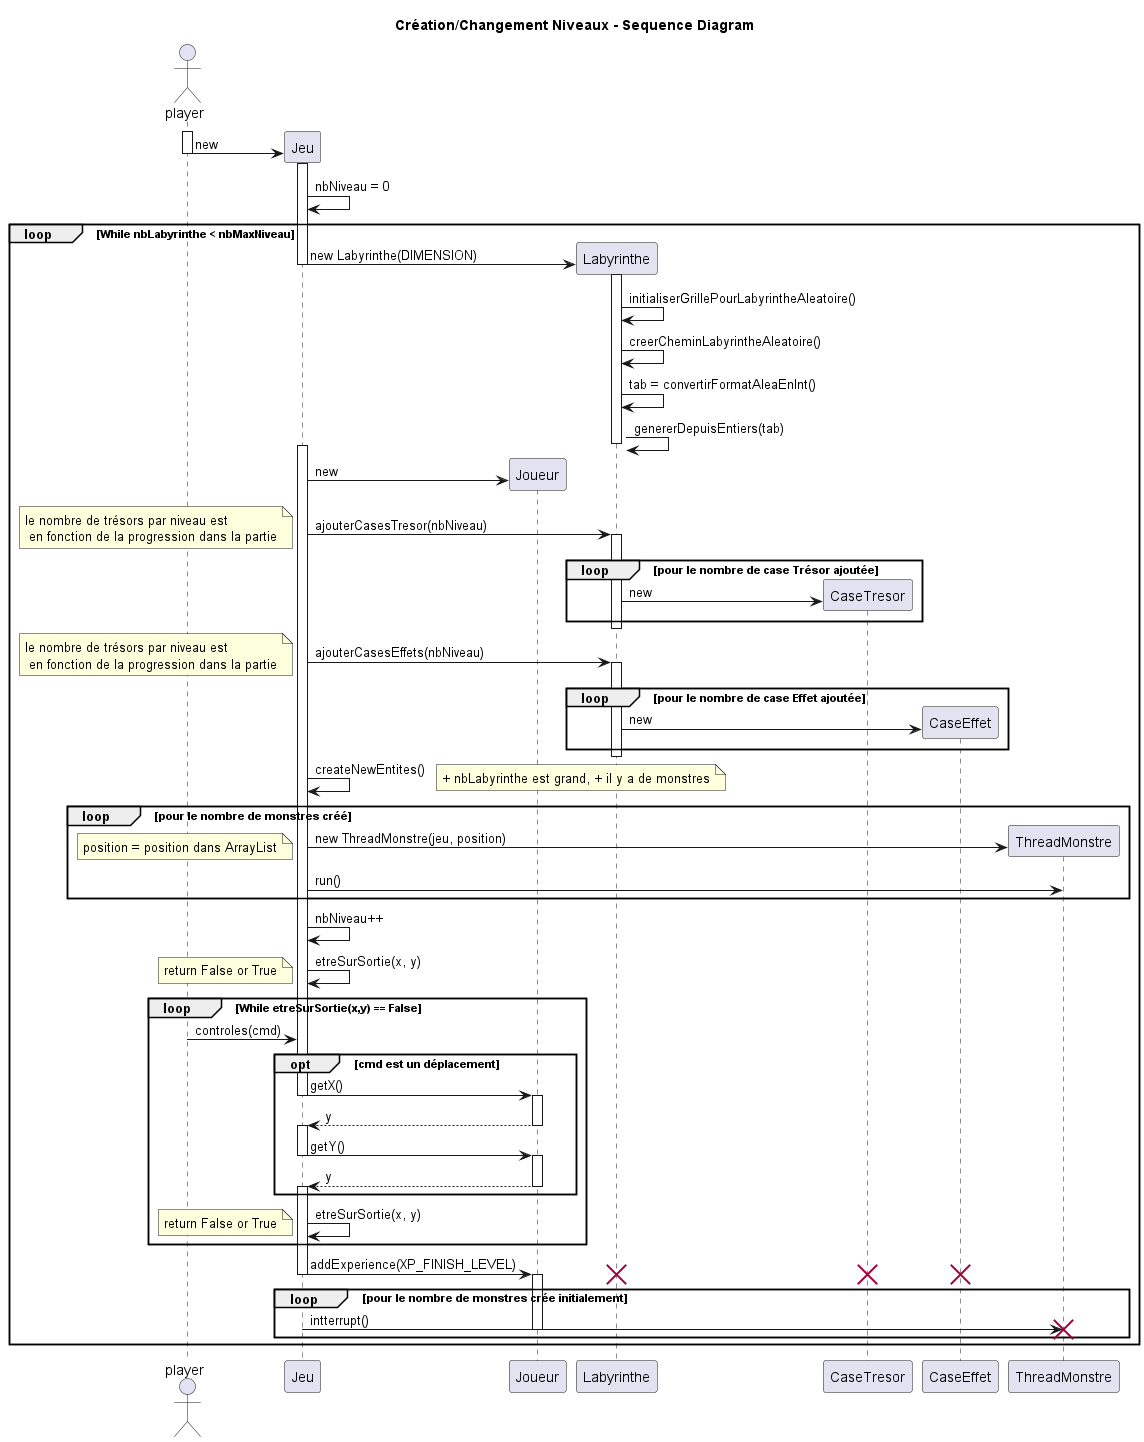

The diagram above was rendered by PlantUML. Its source (embedded in the PNG):
@startuml "Create/Change Level - Sequence Diagram"

title "Création/Changement Niveaux - Sequence Diagram"

actor player as player

create Jeu
activate player
player -> Jeu: new
deactivate player
activate Jeu 
Jeu -> Jeu: nbNiveau = 0
create Joueur
loop While nbLabyrinthe < nbMaxNiveau
    create Labyrinthe
    Jeu -> Labyrinthe: new Labyrinthe(DIMENSION)
    deactivate Jeu
    activate Labyrinthe
    Labyrinthe -> Labyrinthe: initialiserGrillePourLabyrintheAleatoire()
    Labyrinthe -> Labyrinthe: creerCheminLabyrintheAleatoire()
    Labyrinthe -> Labyrinthe: tab = convertirFormatAleaEnInt()
    Labyrinthe -> Labyrinthe: genererDepuisEntiers(tab)
    deactivate Labyrinthe
    activate Jeu
    create Joueur
    Jeu -> Joueur: new
    Jeu -> Labyrinthe: ajouterCasesTresor(nbNiveau)
    note left: le nombre de trésors par niveau est\n en fonction de la progression dans la partie
    activate Labyrinthe
    loop pour le nombre de case Trésor ajoutée
        create CaseTresor
        Labyrinthe -> CaseTresor: new
    end
    deactivate Labyrinthe
    Jeu -> Labyrinthe: ajouterCasesEffets(nbNiveau)
    note left: le nombre de trésors par niveau est\n en fonction de la progression dans la partie
    activate Labyrinthe
    loop pour le nombre de case Effet ajoutée 
        create CaseEffet
        Labyrinthe -> CaseEffet: new
    end
    deactivate Labyrinthe
    Jeu -> Jeu: createNewEntites()
    note right: + nbLabyrinthe est grand, + il y a de monstres
    loop pour le nombre de monstres créé
        create ThreadMonstre
        Jeu -> ThreadMonstre: new ThreadMonstre(jeu, position)
        note left: position = position dans ArrayList
        Jeu -> ThreadMonstre: run()
    end
    Jeu -> Jeu: nbNiveau++
    Jeu -> Jeu: etreSurSortie(x, y)
    note left: return False or True
    loop While etreSurSortie(x,y) == False
        player -> Jeu: controles(cmd)
        opt cmd est un déplacement
            Jeu -> Joueur: getX()
            deactivate Jeu
            activate Joueur
            Jeu <-- Joueur: y
            deactivate Joueur
            activate Jeu
            Jeu -> Joueur: getY()
            deactivate Jeu
            activate Joueur
            Jeu <-- Joueur: y
            deactivate Joueur
            activate Jeu
        end
        Jeu -> Jeu: etreSurSortie(x, y)
        note left: return False or True
    end
    Jeu -> Joueur: addExperience(XP_FINISH_LEVEL)
    deactivate Jeu
    activate Joueur
    destroy Labyrinthe
    destroy CaseTresor
    destroy CaseEffet
    loop pour le nombre de monstres crée initialement
        Jeu -> ThreadMonstre: intterrupt()
        deactivate Joueur
        destroy ThreadMonstre
    end
end
deactivate Jeu

@enduml